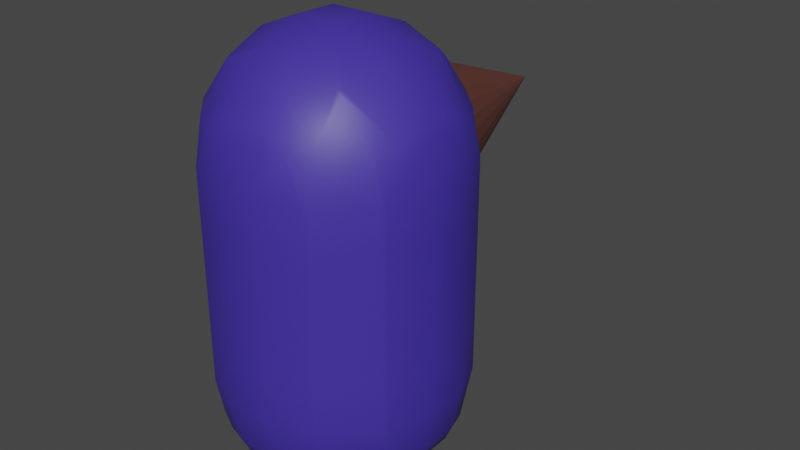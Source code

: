 # Source: Character.blend  (saved by Blender 3.3.6; exported with 4.5.12 LTS)
import bpy
from mathutils import Matrix  # noqa: F401  (used for matrix-valued properties, if any)

bpy.ops.wm.read_factory_settings(use_empty=True)
scene = bpy.context.scene
scene.name = 'Scene'

# ---- collections
col_character = bpy.data.collections.new('Character'); scene.collection.children.link(col_character)

# ---- materials (node trees are filled in below, after node groups)
mat_body2 = bpy.data.materials.new('Body2')
mat_body2.use_transparent_shadow = False
mat_beak = bpy.data.materials.new('Beak')
mat_beak.use_transparent_shadow = False

# ---- node groups
ng_auto_smooth = bpy.data.node_groups.new('Auto Smooth', 'GeometryNodeTree')
_s = ng_auto_smooth.interface.new_socket(name='Geometry', in_out='OUTPUT', socket_type='NodeSocketGeometry')
_s = ng_auto_smooth.interface.new_socket(name='Geometry', in_out='INPUT', socket_type='NodeSocketGeometry')
_s = ng_auto_smooth.interface.new_socket(name='Angle', in_out='INPUT', socket_type='NodeSocketFloat')
_s.subtype = 'ANGLE'
_s.min_value = 0.0
_s.max_value = 3.142
ng_auto_smooth.is_modifier = True
_N = ng_auto_smooth.nodes; _L = ng_auto_smooth.links
n0 = _N.new('NodeGroupOutput'); n0.name = 'Group Output'; n0.location = (480, -100)
n1 = _N.new('NodeGroupInput'); n1.name = 'Group Input'; n1.location = (-420, -300)
n2 = _N.new('NodeGroupInput'); n2.name = 'Group Input.001'; n2.location = (-60, -100)
n3 = _N.new('GeometryNodeSetShadeSmooth'); n3.name = 'Set Shade Smooth'; n3.location = (120, -100)
n3.domain = 'EDGE'
n4 = _N.new('GeometryNodeSetShadeSmooth'); n4.name = 'Set Shade Smooth.001'; n4.location = (300, -100)
n5 = _N.new('GeometryNodeInputMeshEdgeAngle'); n5.name = 'Edge Angle'; n5.location = (-420, -220)
n6 = _N.new('GeometryNodeInputEdgeSmooth'); n6.name = 'Is Edge Smooth'; n6.location = (-60, -160)
n7 = _N.new('GeometryNodeInputShadeSmooth'); n7.name = 'Is Face Smooth'; n7.location = (-240, -340)
n8 = _N.new('FunctionNodeBooleanMath'); n8.name = 'Boolean Math'; n8.location = (-60, -220)
n9 = _N.new('FunctionNodeCompare'); n9.name = 'Compare'; n9.location = (-240, -180)
n9.operation = 'LESS_EQUAL'
_L.new(n5.outputs[0], n9.inputs[0])
_L.new(n4.outputs[0], n0.inputs[0])
_L.new(n1.outputs[1], n9.inputs[1])
_L.new(n9.outputs[0], n8.inputs[0])
_L.new(n7.outputs[0], n8.inputs[1])
_L.new(n2.outputs[0], n3.inputs[0])
_L.new(n6.outputs[0], n3.inputs[1])
_L.new(n3.outputs[0], n4.inputs[0])
_L.new(n8.outputs[0], n3.inputs[2])
n0.is_active_output = True

# ---- material node trees
mat_body2.use_nodes = True; mat_body2.node_tree.nodes.clear()
_N = mat_body2.node_tree.nodes; _L = mat_body2.node_tree.links
n0 = _N.new('ShaderNodeBsdfPrincipled'); n0.name = 'Principled BSDF'; n0.location = (10, 300)
n0.distribution = 'GGX'
n0.subsurface_method = 'RANDOM_WALK_SKIN'
n0.inputs[0].default_value = (0.05387, 0.03053, 0.3672, 1.0)
n0.inputs[3].default_value = 1.45
n0.inputs[27].default_value = (0.0, 0.0, 0.0, 1.0)
n0.inputs[28].default_value = 1.0
n1 = _N.new('ShaderNodeOutputMaterial'); n1.name = 'Material Output'; n1.location = (300, 300)
_L.new(n0.outputs[0], n1.inputs[0])
n1.is_active_output = True
mat_beak.use_nodes = True; mat_beak.node_tree.nodes.clear()
_N = mat_beak.node_tree.nodes; _L = mat_beak.node_tree.links
n0 = _N.new('ShaderNodeBsdfPrincipled'); n0.name = 'Principled BSDF'; n0.location = (10, 300)
n0.distribution = 'GGX'
n0.subsurface_method = 'RANDOM_WALK_SKIN'
n0.inputs[0].default_value = (0.1282, 0.04177, 0.03028, 1.0)
n0.inputs[3].default_value = 1.45
n0.inputs[27].default_value = (0.0, 0.0, 0.0, 1.0)
n0.inputs[28].default_value = 1.0
n1 = _N.new('ShaderNodeOutputMaterial'); n1.name = 'Material Output'; n1.location = (300, 300)
_L.new(n0.outputs[0], n1.inputs[0])
n1.is_active_output = True

# ---- world
world_world = bpy.data.worlds.new('World'); scene.world = world_world
world_world.use_nodes = True; world_world.node_tree.nodes.clear()
_N = world_world.node_tree.nodes; _L = world_world.node_tree.links
n0 = _N.new('ShaderNodeOutputWorld'); n0.name = 'World Output'; n0.location = (300, 300)
n1 = _N.new('ShaderNodeBackground'); n1.name = 'Background'; n1.location = (10, 300)
n1.inputs[0].default_value = (0.05088, 0.05088, 0.05088, 1.0)
_L.new(n1.outputs[0], n0.inputs[0])
n0.is_active_output = True
world_world.color = (0.05088, 0.05088, 0.05088)
world_world.use_sun_shadow = False
world_world.sun_shadow_jitter_overblur = 0.0

# ---- meshes
me_mesh = bpy.data.meshes.new('Mesh')
me_mesh.from_pydata([(0.6, 0.6, 0.9812), (0.6, 0.9812, 0.6), (1.0, 0.9812, 0.6), (1.0, 0.6, 0.9812), (0.6, 1.0, 0.5666), (1.0, 1.0, 0.5666), (0.6, 1.133, 0.2), (1.0, 1.133, 0.2), (0.6, 1.133, -0.2), (1.0, 1.133, -0.2), (0.6, 1.0, -0.5666), (1.0, 1.0, -0.5666), (1.4, 1.0, -0.4026), (1.4, 1.06, -0.2), (1.0, 0.9812, -0.6), (1.4, 0.8957, -0.6), (1.0, 0.6, -0.9812), (1.4, 0.6, -0.8957), (1.0, 0.5666, -1.0), (1.4, 0.4026, -1.0), (1.0, 0.2, -1.133), (1.4, 0.2, -1.06), (1.0, -0.2, -1.133), (1.4, -0.2, -1.06), (1.0, -0.5666, -1.0), (1.4, -0.4026, -1.0), (1.0, -0.6, -0.9812), (1.4, -0.6, -0.8957), (1.776, -0.6, -0.6), (1.8, -0.5666, -0.6), (1.8, -0.2, -0.8014), (1.53, -0.2, -1.0), (1.8, -0.6, -0.5666), (1.4, -1.0, -0.4026), (1.53, -1.0, -0.2), (1.8, -0.8014, -0.2), (1.4, -0.8957, -0.6), (1.53, -1.0, 0.2), (1.8, -0.8014, 0.2), (1.4, -1.0, 0.4026), (1.4, -0.8957, 0.6), (1.776, -0.6, 0.6), (1.8, -0.6, 0.5666), (1.4, -0.6, 0.8957), (1.4, -0.4026, 1.0), (1.53, -0.2, 1.0), (1.8, -0.2, 0.8014), (1.8, -0.5666, 0.6), (1.4, -0.2, 1.06), (1.4, 0.2, 1.06), (1.53, 0.2, 1.0), (1.4, 0.4026, 1.0), (1.4, 0.6, 0.8957), (1.776, 0.6, 0.6), (1.8, 0.5666, 0.6), (1.8, 0.2, 0.8014), (1.8, 0.6, 0.5666), (1.4, 1.0, 0.4026), (1.53, 1.0, 0.2), (1.8, 0.8014, 0.2), (1.4, 0.8957, 0.6), (1.8, 0.8014, -0.2), (1.53, 1.0, -0.2), (1.4, 1.06, 0.2), (1.961, 0.6, -0.2), (1.961, 0.6, 0.2), (1.8, 0.6, -0.5666), (1.8, 0.5666, -0.6), (1.961, 0.2, -0.6), (2.115, 0.2, -0.2), (1.8, 0.2, -0.8014), (1.961, -0.2, -0.6), (2.115, -0.2, -0.2), (2.115, -0.2, 0.2), (2.115, 0.2, 0.2), (1.961, -0.2, 0.6), (1.961, 0.2, 0.6), (1.961, -0.6, 0.2), (1.961, -0.6, -0.2), (1.776, 0.6, -0.6), (1.0, 0.5666, 1.0), (1.0, -0.2, 1.133), (1.0, 0.2, 1.133), (0.6, -0.2, 1.133), (0.6, 0.2, 1.133), (0.6, 0.5666, 1.0), (1.0, -0.5666, 1.0), (0.6, -0.5666, 1.0), (0.2, -0.2, 1.133), (0.2, -0.5666, 1.0), (-0.2, -0.2, 1.133), (-0.2, -0.5666, 1.0), (-0.2, -0.6, 0.9812), (0.2, -0.6, 0.9812), (0.2, -0.9812, 0.6), (-0.2, -0.9812, 0.6), (-0.2, -1.0, 0.5666), (0.2, -1.0, 0.5666), (0.2, -1.133, 0.2), (-0.2, -1.133, 0.2), (-0.2, -1.133, -0.2), (0.2, -1.133, -0.2), (-0.2, -1.0, -0.5666), (0.2, -1.0, -0.5666), (0.2, -0.9812, -0.6), (-0.2, -0.9812, -0.6), (-0.2, -0.6, -0.9812), (0.2, -0.6, -0.9812), (0.2, -0.5666, -1.0), (-0.2, -0.5666, -1.0), (-0.2, -0.2, -1.133), (0.2, -0.2, -1.133), (0.2, 0.2, -1.133), (-0.2, 0.2, -1.133), (0.2, 0.5666, -1.0), (-0.2, 0.5666, -1.0), (-0.2, 0.6, -0.9812), (0.2, 0.6, -0.9812), (0.2, 0.9812, -0.6), (-0.2, 0.9812, -0.6), (-0.2, 1.0, -0.5666), (0.2, 1.0, -0.5666), (0.2, 1.133, -0.2), (-0.2, 1.133, -0.2), (0.2, 1.133, 0.2), (-0.2, 1.133, 0.2), (-0.2, 1.0, 0.5666), (0.2, 1.0, 0.5666), (0.2, 0.9812, 0.6), (-0.2, 0.9812, 0.6), (-0.2, 0.6, 0.9812), (0.2, 0.6, 0.9812), (0.2, 0.5666, 1.0), (-0.2, 0.5666, 1.0), (-0.2, 0.2, 1.133), (0.2, 0.2, 1.133), (-0.6, 0.2, 1.133), (-0.6, 0.5666, 1.0), (-0.6, -0.2, 1.133), (-1.0, -0.2, 1.133), (-1.0, 0.2, 1.133), (-0.6, -0.5666, 1.0), (-1.0, -0.5666, 1.0), (-1.0, -0.6, 0.9812), (-0.6, -0.6, 0.9812), (-0.6, -0.9812, 0.6), (-1.0, -0.9812, 0.6), (-1.0, -1.0, 0.5666), (-0.6, -1.0, 0.5666), (-0.6, -1.133, 0.2), (-1.0, -1.133, 0.2), (-1.0, -1.133, -0.2), (-0.6, -1.133, -0.2), (-1.0, -1.0, -0.5666), (-0.6, -1.0, -0.5666), (-0.6, -0.9812, -0.6), (-1.0, -0.9812, -0.6), (-1.4, -1.0, -0.4026), (-1.4, -0.8957, -0.6), (-1.4, -0.6, -0.8957), (-1.0, -0.6, -0.9812), (-1.0, -0.5666, -1.0), (-1.4, -0.4026, -1.0), (-1.4, -0.2, -1.06), (-1.0, -0.2, -1.133), (-1.0, 0.2, -1.133), (-1.4, 0.2, -1.06), (-0.6, -0.2, -1.133), (-0.6, 0.2, -1.133), (-0.6, 0.5666, -1.0), (-1.0, 0.5666, -1.0), (-1.0, 0.6, -0.9812), (-0.6, 0.6, -0.9812), (-0.6, 0.9812, -0.6), (-1.0, 0.9812, -0.6), (-1.0, 1.0, -0.5666), (-0.6, 1.0, -0.5666), (-0.6, 1.133, -0.2), (-1.0, 1.133, -0.2), (-0.6, 1.133, 0.2), (-1.0, 1.133, 0.2), (-1.4, 1.06, -0.2), (-1.4, 1.06, 0.2), (-1.4, 1.0, 0.4026), (-1.0, 1.0, 0.5666), (-1.0, 0.9812, 0.6), (-1.4, 0.8957, 0.6), (-1.4, 0.6, 0.8957), (-1.0, 0.6, 0.9812), (-1.0, 0.5666, 1.0), (-1.4, 0.4026, 1.0), (-1.4, 0.2, 1.06), (-1.53, 0.2, 1.0), (-1.4, -0.2, 1.06), (-1.53, -0.2, 1.0), (-1.8, -0.2, 0.8014), (-1.8, 0.2, 0.8014), (-1.4, -0.4026, 1.0), (-1.4, -0.6, 0.8957), (-1.776, -0.6, 0.6), (-1.8, -0.5666, 0.6), (-1.8, -0.6, 0.5666), (-1.4, -0.8957, 0.6), (-1.4, -1.0, 0.4026), (-1.53, -1.0, 0.2), (-1.8, -0.8014, 0.2), (-1.8, -0.8014, -0.2), (-1.53, -1.0, -0.2), (-1.4, -1.06, -0.2), (-1.4, -1.06, 0.2), (-1.961, -0.6, -0.2), (-1.961, -0.6, 0.2), (-1.8, -0.6, -0.5666), (-1.8, -0.5666, -0.6), (-1.961, -0.2, -0.6), (-2.115, -0.2, -0.2), (-1.8, -0.2, -0.8014), (-1.8, 0.2, -0.8014), (-1.961, 0.2, -0.6), (-1.8, 0.5666, -0.6), (-1.8, 0.6, -0.5666), (-1.961, 0.6, -0.2), (-2.115, 0.2, -0.2), (-1.961, 0.6, 0.2), (-2.115, 0.2, 0.2), (-1.8, 0.8014, -0.2), (-1.8, 0.8014, 0.2), (-1.8, 0.6, 0.5666), (-1.53, 1.0, -0.2), (-1.53, 1.0, 0.2), (-1.776, 0.6, -0.6), (-1.4, 0.8957, -0.6), (-1.4, 1.0, -0.4026), (-1.4, 0.6, -0.8957), (-2.115, -0.2, 0.2), (-1.961, 0.2, 0.6), (-1.961, -0.2, 0.6), (-1.53, 0.2, -1.0), (-1.4, 0.4026, -1.0), (-1.53, -0.2, -1.0), (-1.776, -0.6, -0.6), (-1.8, 0.5666, 0.6), (-0.6, 0.6, 0.9812), (-1.776, 0.6, 0.6), (-0.6, 0.9812, 0.6), (-0.6, 1.0, 0.5666), (-0.6, -0.5666, -1.0), (-0.6, -0.6, -0.9812), (0.6, 0.6, -0.9812), (0.6, 0.9812, -0.6), (0.6, 0.5666, -1.0), (0.6, -0.2, -1.133), (0.6, 0.2, -1.133), (0.6, -0.5666, -1.0), (0.6, -0.6, -0.9812), (0.6, -1.0, -0.5666), (0.6, -0.9812, -0.6), (1.0, -1.0, -0.5666), (1.0, -0.9812, -0.6), (0.6, -1.133, -0.2), (1.0, -1.133, -0.2), (0.6, -1.133, 0.2), (1.0, -1.133, 0.2), (0.6, -1.0, 0.5666), (1.0, -1.0, 0.5666), (0.6, -0.9812, 0.6), (1.0, -0.9812, 0.6), (0.6, -0.6, 0.9812), (1.0, -0.6, 0.9812), (1.4, -1.06, 0.2), (1.4, -1.06, -0.2), (1.53, 0.2, -1.0)], [], [(3, 2, 1, 0), (1, 2, 5, 4), (5, 7, 6, 4), (6, 7, 9, 8), (8, 9, 11, 10), (9, 13, 12, 11), (12, 15, 14, 11), (14, 15, 17, 16), (17, 19, 18, 16), (18, 19, 21, 20), (20, 21, 23, 22), (23, 25, 24, 22), (24, 25, 27, 26), (30, 29, 28, 27), (25, 31, 30, 27), (28, 29, 32), (32, 35, 34, 33), (36, 28, 32, 33), (38, 37, 34, 35), (42, 41, 40, 39), (37, 38, 42, 39), (40, 41, 43), (46, 45, 44, 43), (41, 47, 46, 43), (44, 45, 48), (45, 50, 49, 48), (50, 51, 49), (55, 54, 53, 52), (51, 50, 55, 52), (53, 54, 56), (56, 59, 58, 57), (60, 53, 56, 57), (62, 58, 59, 61), (63, 58, 62, 13), (59, 65, 64, 61), (61, 64, 66), (69, 68, 67, 66), (64, 69, 66), (67, 68, 70), (70, 68, 71, 30), (68, 69, 72, 71), (69, 74, 73, 72), (74, 76, 75, 73), (75, 76, 55, 46), (73, 75, 47, 42), (77, 73, 42), (72, 73, 77, 78), (67, 79, 66), (64, 65, 74, 69), (58, 63, 57), (65, 59, 56), (53, 60, 52), (76, 54, 55), (80, 51, 52, 3), (48, 49, 82, 81), (81, 82, 84, 83), (82, 80, 85, 84), (87, 86, 81, 83), (89, 87, 83, 88), (91, 89, 88, 90), (93, 89, 91, 92), (95, 94, 93, 92), (97, 94, 95, 96), (99, 98, 97, 96), (101, 98, 99, 100), (103, 101, 100, 102), (105, 104, 103, 102), (107, 104, 105, 106), (109, 108, 107, 106), (111, 108, 109, 110), (113, 112, 111, 110), (115, 114, 112, 113), (117, 114, 115, 116), (119, 118, 117, 116), (121, 118, 119, 120), (123, 122, 121, 120), (125, 124, 122, 123), (127, 124, 125, 126), (129, 128, 127, 126), (131, 128, 129, 130), (133, 132, 131, 130), (135, 132, 133, 134), (134, 133, 137, 136), (90, 134, 136, 138), (138, 136, 140, 139), (142, 141, 138, 139), (144, 141, 142, 143), (146, 145, 144, 143), (148, 145, 146, 147), (150, 149, 148, 147), (152, 149, 150, 151), (154, 152, 151, 153), (156, 155, 154, 153), (158, 156, 153, 157), (160, 156, 158, 159), (162, 161, 160, 159), (164, 161, 162, 163), (166, 165, 164, 163), (165, 168, 167, 164), (170, 169, 168, 165), (172, 169, 170, 171), (174, 173, 172, 171), (176, 173, 174, 175), (178, 177, 176, 175), (180, 179, 177, 178), (182, 180, 178, 181), (184, 180, 182, 183), (186, 185, 184, 183), (188, 185, 186, 187), (190, 189, 188, 187), (140, 189, 190, 191), (190, 192, 191), (191, 192, 194, 193), (194, 192, 196, 195), (198, 197, 194, 195), (200, 199, 198, 195), (199, 200, 201), (203, 202, 199, 201), (205, 204, 203, 201), (207, 204, 205, 206), (209, 204, 207, 208), (208, 207, 157), (205, 211, 210, 206), (206, 210, 212), (215, 214, 213, 212), (210, 215, 212), (213, 214, 216), (214, 218, 217, 216), (218, 219, 217), (218, 222, 221, 220), (219, 218, 220), (224, 223, 221, 222), (221, 223, 226, 225), (226, 223, 227), (226, 229, 228, 225), (232, 231, 230, 220), (225, 228, 232, 220), (230, 231, 233), (228, 181, 232), (234, 224, 222, 215), (236, 235, 224, 234), (221, 225, 220), (230, 219, 220), (233, 238, 237, 217), (219, 230, 233, 217), (237, 238, 166), (217, 237, 239, 216), (215, 222, 218, 214), (213, 240, 212), (211, 234, 215, 210), (204, 209, 203), (211, 205, 201), (236, 234, 211, 201), (200, 236, 201), (199, 202, 198), (236, 200, 195), (196, 235, 236, 195), (241, 235, 196), (194, 197, 193), (189, 137, 242, 188), (187, 243, 241, 196), (192, 190, 187, 196), (241, 243, 227), (242, 244, 185, 188), (186, 243, 187), (185, 244, 245, 184), (183, 229, 226, 227), (243, 186, 183, 227), (182, 229, 183), (228, 229, 182, 181), (181, 178, 175, 232), (175, 174, 231, 232), (231, 174, 171, 233), (171, 170, 238, 233), (239, 237, 166, 163), (167, 246, 161, 164), (162, 239, 163), (161, 246, 247, 160), (159, 240, 213, 216), (239, 162, 159, 216), (158, 240, 159), (157, 207, 206, 212), (240, 158, 157, 212), (153, 151, 208, 157), (151, 150, 209, 208), (147, 146, 202, 203), (202, 146, 143, 198), (143, 142, 197, 198), (197, 142, 139, 193), (139, 140, 191, 193), (132, 85, 0, 131), (137, 133, 130, 242), (244, 129, 126, 245), (126, 125, 179, 245), (179, 125, 123, 177), (177, 123, 120, 176), (118, 249, 248, 117), (173, 119, 116, 172), (248, 250, 114, 117), (116, 115, 169, 172), (169, 115, 113, 168), (112, 252, 251, 111), (168, 113, 110, 167), (251, 253, 108, 111), (110, 109, 246, 167), (108, 253, 254, 107), (246, 109, 106, 247), (106, 105, 155, 247), (104, 256, 255, 103), (256, 258, 257, 255), (26, 258, 256, 254), (257, 260, 259, 255), (260, 262, 261, 259), (261, 262, 264, 263), (264, 266, 265, 263), (265, 266, 268, 267), (262, 269, 39, 264), (270, 269, 262, 260), (33, 270, 260, 257), (155, 105, 102, 154), (255, 259, 101, 103), (102, 100, 152, 154), (259, 261, 98, 101), (100, 99, 149, 152), (149, 99, 96, 148), (263, 265, 94, 97), (96, 95, 145, 148), (94, 265, 267, 93), (145, 95, 92, 144), (88, 135, 134, 90), (141, 91, 90, 138), (83, 84, 135, 88), (86, 44, 48, 81), (55, 50, 45, 46), (47, 75, 46), (43, 44, 86, 268), (266, 40, 43, 268), (47, 41, 42), (38, 77, 42), (39, 40, 266, 264), (34, 37, 269, 270), (78, 77, 38, 35), (34, 270, 33), (78, 35, 32), (258, 36, 33, 257), (71, 72, 78, 32), (29, 71, 32), (31, 271, 70, 30), (28, 36, 27), (71, 29, 30), (253, 24, 26, 254), (31, 25, 23), (22, 24, 253, 251), (21, 271, 31, 23), (252, 20, 22, 251), (250, 18, 20, 252), (70, 271, 19, 17), (79, 67, 70, 17), (16, 18, 250, 248), (15, 79, 17), (249, 14, 16, 248), (66, 79, 15, 12), (62, 61, 66, 12), (13, 62, 12), (122, 8, 10, 121), (7, 63, 13, 9), (124, 6, 8, 122), (2, 60, 57, 5), (128, 1, 4, 127), (85, 80, 3, 0), (52, 60, 2, 3), (57, 63, 7, 5), (11, 14, 249, 10), (49, 51, 80, 82), (76, 74, 65, 56), (54, 76, 56), (19, 271, 21), (268, 86, 87, 267), (269, 37, 39), (27, 36, 258, 26), (0, 1, 128, 131), (4, 6, 124, 127), (10, 249, 118, 121), (84, 85, 132, 135), (114, 250, 252, 112), (267, 87, 89, 93), (98, 261, 263, 97), (254, 256, 104, 107), (130, 129, 244, 242), (245, 179, 180, 184), (120, 119, 173, 176), (136, 137, 189, 140), (224, 235, 241, 227), (223, 224, 227), (238, 170, 165, 166), (92, 91, 141, 144), (209, 150, 147, 203), (247, 155, 156, 160)])
me_mesh.polygons.foreach_set('use_smooth', [True] * 298)
me_mesh.materials.append(mat_body2)
me_mesh.update()
me_cone = bpy.data.meshes.new('Cone')
me_cone.from_pydata([(0.0, 1.0, -1.0), (0.1951, 0.9808, -1.0), (0.3827, 0.9239, -1.0), (0.5556, 0.8315, -1.0), (0.7071, 0.7071, -1.0), (0.8315, 0.5556, -1.0), (0.9239, 0.3827, -1.0), (0.9808, 0.1951, -1.0), (1.0, 0.0, -1.0), (0.9808, -0.1951, -1.0), (0.9239, -0.3827, -1.0), (0.8315, -0.5556, -1.0), (0.7071, -0.7071, -1.0), (0.5556, -0.8315, -1.0), (0.3827, -0.9239, -1.0), (0.1951, -0.9808, -1.0), (0.0, -1.0, -1.0), (-0.1951, -0.9808, -1.0), (-0.3827, -0.9239, -1.0), (-0.5556, -0.8315, -1.0), (-0.7071, -0.7071, -1.0), (-0.8315, -0.5556, -1.0), (-0.9239, -0.3827, -1.0), (-0.9808, -0.1951, -1.0), (-1.0, 0.0, -1.0), (-0.9808, 0.1951, -1.0), (-0.9239, 0.3827, -1.0), (-0.8315, 0.5556, -1.0), (-0.7071, 0.7071, -1.0), (-0.5556, 0.8315, -1.0), (-0.3827, 0.9239, -1.0), (-0.1951, 0.9808, -1.0), (0.0, 0.0, 1.0)], [], [(0, 32, 1), (1, 32, 2), (2, 32, 3), (3, 32, 4), (4, 32, 5), (5, 32, 6), (6, 32, 7), (7, 32, 8), (8, 32, 9), (9, 32, 10), (10, 32, 11), (11, 32, 12), (12, 32, 13), (13, 32, 14), (14, 32, 15), (15, 32, 16), (16, 32, 17), (17, 32, 18), (18, 32, 19), (19, 32, 20), (20, 32, 21), (21, 32, 22), (22, 32, 23), (23, 32, 24), (24, 32, 25), (25, 32, 26), (26, 32, 27), (27, 32, 28), (28, 32, 29), (29, 32, 30), (0, 1, 2, 3, 4, 5, 6, 7, 8, 9, 10, 11, 12, 13, 14, 15, 16, 17, 18, 19, 20, 21, 22, 23, 24, 25, 26, 27, 28, 29, 30, 31), (30, 32, 31), (31, 32, 0)])
_uv = me_cone.uv_layers.new(name='UVMap')
_uv.uv.foreach_set('vector', [0.25, 0.49, 0.25, 0.25, 0.2968, 0.4854, 0.2968, 0.4854, 0.25, 0.25, 0.3418, 0.4717, 0.3418, 0.4717, 0.25, 0.25, 0.3833, 0.4496, 0.3833, 0.4496, 0.25, 0.25, 0.4197, 0.4197, 0.4197, 0.4197, 0.25, 0.25, 0.4496, 0.3833, 0.4496, 0.3833, 0.25, 0.25, 0.4717, 0.3418, 0.4717, 0.3418, 0.25, 0.25, 0.4854, 0.2968, 0.4854, 0.2968, 0.25, 0.25, 0.49, 0.25, 0.49, 0.25, 0.25, 0.25, 0.4854, 0.2032, 0.4854, 0.2032, 0.25, 0.25, 0.4717, 0.1582, 0.4717, 0.1582, 0.25, 0.25, 0.4496, 0.1167, 0.4496, 0.1167, 0.25, 0.25, 0.4197, 0.08029, 0.4197, 0.08029, 0.25, 0.25, 0.3833, 0.05045, 0.3833, 0.05045, 0.25, 0.25, 0.3418, 0.02827, 0.3418, 0.02827, 0.25, 0.25, 0.2968, 0.01461, 0.2968, 0.01461, 0.25, 0.25, 0.25, 0.01, 0.25, 0.01, 0.25, 0.25, 0.2032, 0.01461, 0.2032, 0.01461, 0.25, 0.25, 0.1582, 0.02827, 0.1582, 0.02827, 0.25, 0.25, 0.1167, 0.05045, 0.1167, 0.05045, 0.25, 0.25, 0.08029, 0.08029, 0.08029, 0.08029, 0.25, 0.25, 0.05045, 0.1167, 0.05045, 0.1167, 0.25, 0.25, 0.02827, 0.1582, 0.02827, 0.1582, 0.25, 0.25, 0.01461, 0.2032, 0.01461, 0.2032, 0.25, 0.25, 0.01, 0.25, 0.01, 0.25, 0.25, 0.25, 0.01461, 0.2968, 0.01461, 0.2968, 0.25, 0.25, 0.02827, 0.3418, 0.02827, 0.3418, 0.25, 0.25, 0.05045, 0.3833, 0.05045, 0.3833, 0.25, 0.25, 0.08029, 0.4197, 0.08029, 0.4197, 0.25, 0.25, 0.1167, 0.4496, 0.1167, 0.4496, 0.25, 0.25, 0.1582, 0.4717, 0.75, 0.49, 0.7968, 0.4854, 0.8418, 0.4717, 0.8833, 0.4496, 0.9197, 0.4197, 0.9496, 0.3833, 0.9717, 0.3418, 0.9854, 0.2968, 0.99, 0.25, 0.9854, 0.2032, 0.9717, 0.1582, 0.9496, 0.1167, 0.9197, 0.08029, 0.8833, 0.05045, 0.8418, 0.02827, 0.7968, 0.01461, 0.75, 0.01, 0.7032, 0.01461, 0.6582, 0.02827, 0.6167, 0.05045, 0.5803, 0.08029, 0.5504, 0.1167, 0.5283, 0.1582, 0.5146, 0.2032, 0.51, 0.25, 0.5146, 0.2968, 0.5283, 0.3418, 0.5504, 0.3833, 0.5803, 0.4197, 0.6167, 0.4496, 0.6582, 0.4717, 0.7032, 0.4854, 0.1582, 0.4717, 0.25, 0.25, 0.2032, 0.4854, 0.2032, 0.4854, 0.25, 0.25, 0.25, 0.49])
me_cone.materials.append(mat_beak)
me_cone.update()

# ---- objects
ob_mball_001 = bpy.data.objects.new('Mball.001', me_mesh)
ob_cone = bpy.data.objects.new('Cone', me_cone)

# ---- transforms, parenting, visibility, modifiers, constraints
ob_mball_001.location = (0.0, 0.0, 0.0)
ob_mball_001.rotation_euler = (0.0, 1.571, 1.571)
_m = ob_mball_001.modifiers.new('Auto Smooth', 'NODES')
_m.node_group = ng_auto_smooth
_gi = [s.identifier for s in ng_auto_smooth.interface.items_tree if s.item_type == 'SOCKET' and s.in_out == 'INPUT']
_m[_gi[1]] = 0.5236  # Angle
ob_cone.location = (0.0, 1.577, 0.8803)
ob_cone.rotation_euler = (-1.571, -0.0, 0.0)
ob_cone.scale = (0.8554, 0.8554, 1.117)

# ---- collection membership
col_character.objects.link(ob_mball_001)
col_character.objects.link(ob_cone)

# ---- scene / render settings (as saved in the file)
scene.frame_start = 1; scene.frame_end = 250; scene.frame_set(55)
scene.render.engine = 'BLENDER_EEVEE_NEXT'
scene.cycles.sampling_pattern = 'TABULATED_SOBOL'
scene.cycles.use_light_tree = False
scene.view_settings.view_transform = 'Filmic'
bpy.context.view_layer.update()

# ---- added for rendering (the .blend has no active camera and no usable light): camera, sun
cam_auto = bpy.data.cameras.new('AutoCamera')
cam_auto.lens = 50.0
cam_auto.sensor_width = 36.0
cam_auto.clip_end = 1000.0
ob_auto_camera = bpy.data.objects.new('AutoCamera', cam_auto)
scene.collection.objects.link(ob_auto_camera)
ob_auto_camera.location = (5.67919, -6.03491, 4.54335)
ob_auto_camera.rotation_euler = (1.09748, -7.21219e-08, 0.694738)
scene.camera = ob_auto_camera
light_auto_sun = bpy.data.lights.new('AutoSun', 'SUN')
light_auto_sun.energy = 3.0
light_auto_sun.angle = 0.0523599
ob_auto_sun = bpy.data.objects.new('AutoSun', light_auto_sun)
scene.collection.objects.link(ob_auto_sun)
ob_auto_sun.rotation_euler = (0.872665, 0.174533, 0.523599)
bpy.context.view_layer.update()
